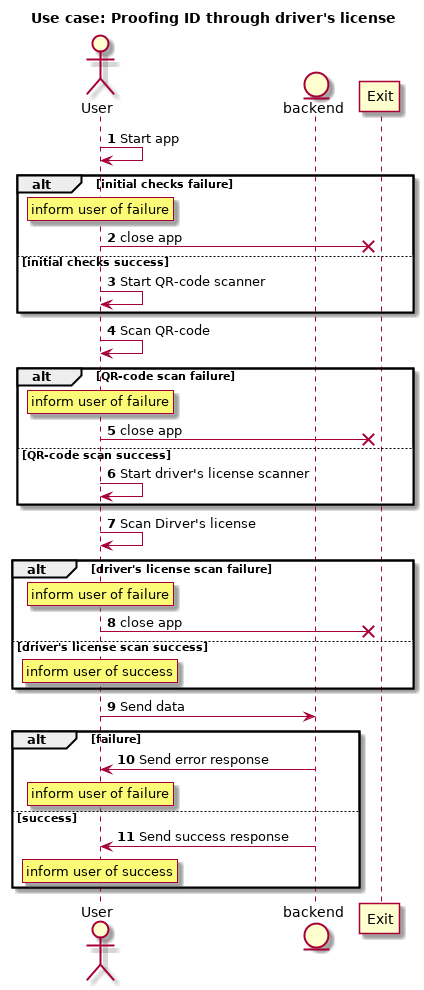

The diagram above was rendered by PlantUML. Its source (embedded in the PNG):
@startuml
autonumber
actor User
entity backend
title Use case: Proofing ID through driver's license

User -> User: Start app
alt initial checks failure
    rnote over User: inform user of failure
    User ->x Exit: close app
else initial checks success
    User -> User: Start QR-code scanner
end
User -> User: Scan QR-code
alt QR-code scan failure
    rnote over User: inform user of failure
    User ->x Exit: close app
else QR-code scan success
    User -> User: Start driver's license scanner
end
User -> User: Scan Dirver's license
alt driver's license scan failure
    rnote over User: inform user of failure
    User ->x Exit: close app
else driver's license scan success
    rnote over User: inform user of success
end
User -> backend: Send data
alt failure
    backend -> User: Send error response
    rnote over User: inform user of failure
else success
    backend -> User: Send success response
    rnote over User: inform user of success
end
@enduml